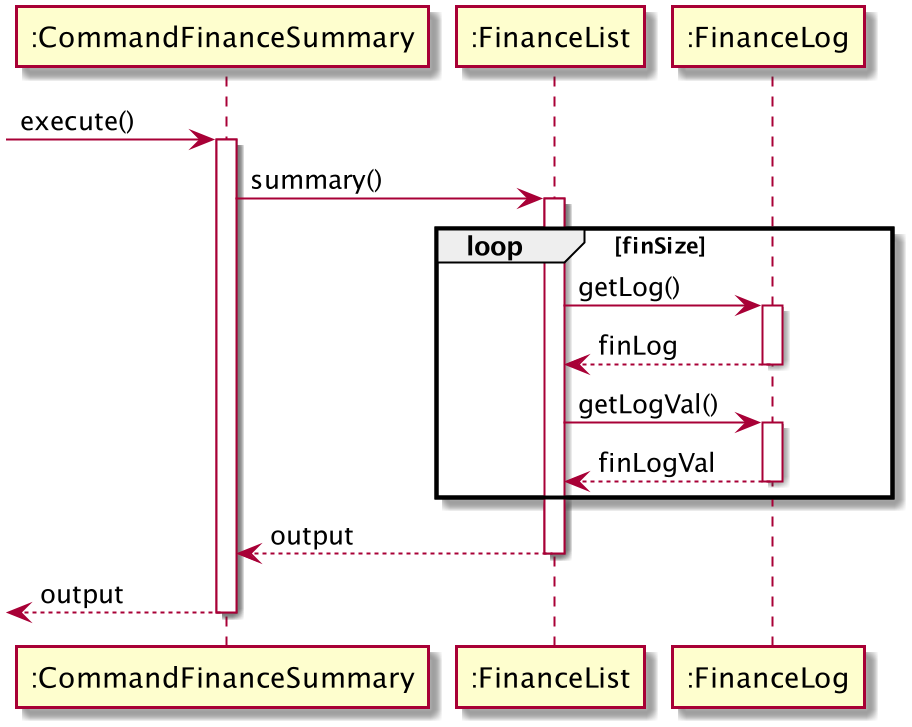

The diagram above was rendered by PlantUML. Its source (embedded in the PNG):
@startuml
participant ":CommandFinanceSummary" as CommandFinanceSummary
participant ":FinanceList" as FinanceList
participant ":FinanceLog" as FinanceLog
->CommandFinanceSummary:execute()
activate CommandFinanceSummary
CommandFinanceSummary -> FinanceList : summary()
activate FinanceList
loop finSize
FinanceList -> FinanceLog: getLog()
activate FinanceLog
return finLog
FinanceList -> FinanceLog:getLogVal()
activate FinanceLog
return finLogVal
end
return output
return output
@enduml